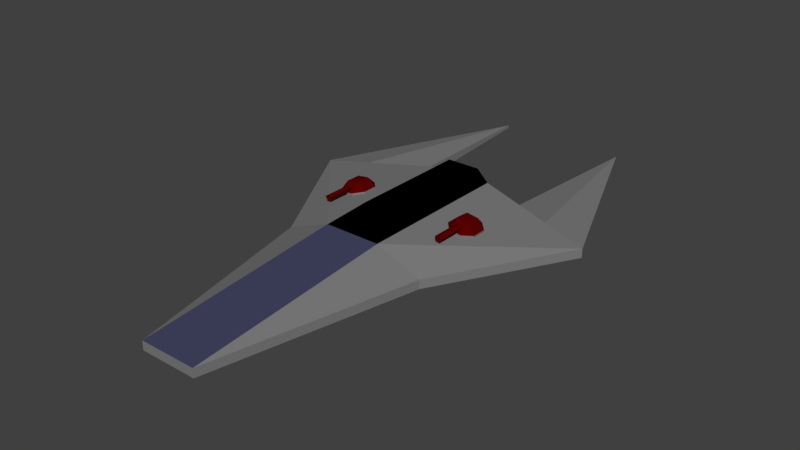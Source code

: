 # Source: ship1.blend  (saved by Blender 2.79.0; exported with 4.5.12 LTS)
import bpy
from mathutils import Matrix  # noqa: F401  (used for matrix-valued properties, if any)

bpy.ops.wm.read_factory_settings(use_empty=True)
scene = bpy.context.scene
scene.name = 'Scene'

# ---- collections
col_collection_1 = bpy.data.collections.new('Collection 1'); scene.collection.children.link(col_collection_1)

# ---- materials (node trees are filled in below, after node groups)
mat_mainshipmat = bpy.data.materials.new('MainShipMat')
mat_mainshipmat.alpha_threshold = 0.0
mat_mainshipmat.use_transparent_shadow = False
mat_mainshipmat.diffuse_color = (0.2019, 0.2019, 0.2019, 1.0)
mat_mainshipmat.roughness = 0.5
mat_mainshipmat.specular_intensity = 0.0
mat_mainshipmat.line_color = (0.0, 0.0, 0.0, 1.0)
mat_bandmat = bpy.data.materials.new('BandMat')
mat_bandmat.alpha_threshold = 0.0
mat_bandmat.use_transparent_shadow = False
mat_bandmat.diffuse_color = (0.05708, 0.06278, 0.1237, 1.0)
mat_bandmat.roughness = 0.5
mat_cockpitmat = bpy.data.materials.new('CockpitMat')
mat_cockpitmat.alpha_threshold = 0.0
mat_cockpitmat.use_transparent_shadow = False
mat_cockpitmat.diffuse_color = (0.0, 0.0, 0.0, 1.0)
mat_cockpitmat.roughness = 0.5
mat_turretmat = bpy.data.materials.new('TurretMat')
mat_turretmat.alpha_threshold = 0.0
mat_turretmat.use_transparent_shadow = False
mat_turretmat.diffuse_color = (0.1025, 0.0007104, 0.0003622, 1.0)
mat_turretmat.roughness = 0.5
mat_enginemat = bpy.data.materials.new('EngineMat')
mat_enginemat.alpha_threshold = 0.0
mat_enginemat.use_transparent_shadow = False
mat_enginemat.diffuse_color = (0.4839, 0.7771, 0.8, 1.0)
mat_enginemat.roughness = 0.5

# ---- material node trees

# ---- world
world_world = bpy.data.worlds.new('World'); scene.world = world_world
world_world.color = (0.05088, 0.05088, 0.05088)
world_world.use_sun_shadow = False
world_world.sun_shadow_jitter_overblur = 0.0
world_world.cycles.sampling_method = 'MANUAL'

# ---- meshes
me_cube = bpy.data.meshes.new('Cube')
me_cube.from_pydata([(-0.4941, -0.02982, 0.5785), (-0.4941, 0.02982, 0.5785), (-0.1903, 0.02982, 1.938), (-0.1903, -0.1491, 0.5785), (-0.1903, -0.02982, 1.938), (-0.1903, 0.1491, 0.5785), (-0.9934, -0.02982, -0.3033), (-0.9934, 0.02982, -0.3033), (-0.1903, -0.1491, -0.4755), (-0.1903, 0.1491, -0.4755), (-0.1115, 0.2248, 0.3319), (-0.1115, 0.2248, -0.4755), (-0.4051, 0.1618, 0.322), (-0.4389, 0.1567, 0.322), (-0.4514, 0.08665, -0.05391), (-0.41, 0.1448, 0.322), (-0.5059, 0.07836, 0.0012), (-0.3776, 0.1337, 0.1569), (-0.3231, 0.142, 0.1018), (-0.3859, 0.1882, 0.1018), (-0.3859, 0.1882, 0.0012), (-0.3231, 0.142, 0.0012), (-0.3776, 0.1337, -0.05391), (-0.5059, 0.07836, 0.1018), (-0.4514, 0.08665, 0.1569), (-0.3723, 0.09871, -0.05391), (-0.3178, 0.107, 0.0012), (-0.4568, 0.1217, 0.1569), (-0.4651, 0.1762, 0.1018), (-0.5112, 0.1134, 0.1018), (-0.4568, 0.1217, -0.05391), (-0.5112, 0.1134, 0.0012), (-0.4651, 0.1762, 0.0012), (-0.3178, 0.107, 0.1018), (-0.3723, 0.09871, 0.1569), (-0.4291, 0.1419, 0.322), (-0.3973, 0.1651, 0.322), (-0.4473, 0.1575, 0.322), (-0.4046, 0.1399, 0.322), (-0.4329, 0.1356, 0.322), (-0.4473, 0.1575, 0.1229), (-0.4329, 0.1356, 0.1467), (-0.4046, 0.1399, 0.1467), (-0.3973, 0.1651, 0.1229), (-0.4389, 0.1567, 0.2161), (-0.4291, 0.1419, 0.2161), (-0.4051, 0.1618, 0.2161), (-0.41, 0.1448, 0.2161), (-0.6922, 0.07455, -0.3679), (-0.6922, -0.07455, -0.3679), (-0.4484, -0.009941, -1.637), (-0.4484, 0.009939, -1.637), (-0.391, 0.03976, -0.4324), (-0.391, -0.03976, -0.4324), (-0.2628, 0.03756, -0.437), (-0.2528, 0.01421, -0.542), (-0.2628, -0.06605, -0.437), (-0.2528, -0.06027, -0.542), (-0.2967, 0.05024, -0.542), (-0.2967, -0.1041, -0.542), (-0.2333, 0.01337, -0.4849), (-0.2333, -0.03663, -0.4849), (0.2333, -0.03663, -0.4849), (0.2333, 0.01337, -0.4849), (-0.4231, 0.1666, 0.322), (-0.424, 0.1722, 0.1119), (-0.424, 0.1722, 0.322), (-0.4231, 0.1666, 0.2161), (0.4941, -0.02982, 0.5785), (0.4941, 0.02982, 0.5785), (0.1903, 0.02982, 1.938), (0.1903, -0.1491, 0.5785), (0.1903, -0.02982, 1.938), (0.1903, 0.1491, 0.5785), (0.9934, -0.02982, -0.3033), (0.9934, 0.02982, -0.3033), (0.1903, -0.1491, -0.4755), (0.1903, 0.1491, -0.4755), (0.1115, 0.2248, 0.3319), (0.1115, 0.2248, -0.4755), (0.4051, 0.1618, 0.322), (0.4389, 0.1567, 0.322), (0.4514, 0.08665, -0.0539), (0.41, 0.1448, 0.322), (0.5059, 0.07836, 0.001201), (0.3776, 0.1337, 0.1569), (0.3231, 0.142, 0.1018), (0.3859, 0.1882, 0.1018), (0.3859, 0.1882, 0.0012), (0.3231, 0.142, 0.0012), (0.3776, 0.1337, -0.0539), (0.5059, 0.07836, 0.1018), (0.4514, 0.08665, 0.1569), (0.3723, 0.09871, -0.0539), (0.3178, 0.107, 0.0012), (0.4568, 0.1217, 0.1569), (0.4651, 0.1762, 0.1018), (0.5112, 0.1134, 0.1018), (0.4568, 0.1217, -0.0539), (0.5112, 0.1134, 0.001201), (0.4651, 0.1762, 0.0012), (0.3178, 0.107, 0.1018), (0.3723, 0.09871, 0.1569), (0.4291, 0.1419, 0.322), (0.3973, 0.1651, 0.322), (0.4473, 0.1575, 0.322), (0.4046, 0.1399, 0.322), (0.4329, 0.1356, 0.322), (0.4473, 0.1575, 0.1229), (0.4329, 0.1356, 0.1467), (0.4046, 0.1399, 0.1467), (0.3973, 0.1651, 0.1229), (0.4389, 0.1567, 0.2161), (0.4291, 0.1419, 0.2161), (0.4051, 0.1618, 0.2161), (0.41, 0.1448, 0.2161), (0.6922, 0.07455, -0.3679), (0.6922, -0.07455, -0.3679), (0.4484, -0.009941, -1.637), (0.4484, 0.009939, -1.637), (0.391, 0.03976, -0.4324), (0.391, -0.03976, -0.4324), (-4.181e-07, 0.08936, -0.437), (-3.227e-07, 0.08274, -0.542), (0.2628, 0.03756, -0.437), (0.2528, 0.01421, -0.542), (0.2628, -0.06605, -0.437), (0.2528, -0.06027, -0.542), (0.2967, 0.05024, -0.542), (-3.361e-07, 0.1274, -0.542), (0.2967, -0.1041, -0.542), (0.2333, 0.01337, -0.4849), (-3.664e-07, 0.05938, -0.4849), (0.2333, -0.03663, -0.4849), (-3.374e-07, -0.03663, -0.4849), (-0.2333, -0.03663, -0.4849), (-0.2333, 0.01337, -0.4849), (0.4231, 0.1666, 0.322), (0.424, 0.1722, 0.1119), (0.424, 0.1722, 0.322), (0.4231, 0.1666, 0.2161)], [], [(4, 0, 3), (3, 71, 72, 4), (2, 5, 1), (8, 76, 71, 3), (11, 79, 77, 9), (9, 5, 10, 11), (53, 52, 9, 8), (73, 78, 10, 5), (78, 79, 11, 10), (4, 72, 70, 2), (28, 19, 20, 32), (38, 42, 43, 36), (31, 16, 23, 29), (27, 24, 34, 17), (18, 33, 26, 21), (3, 0, 6), (42, 17, 19, 43), (17, 18, 19), (20, 21, 22), (35, 45, 44, 13), (13, 44, 67, 64), (27, 28, 29), (30, 31, 32), (38, 36, 12, 15), (33, 18, 17, 34), (29, 23, 24, 27), (18, 21, 20, 19), (30, 14, 16, 31), (27, 17, 42, 41), (41, 42, 38, 39), (28, 32, 31, 29), (41, 39, 37, 40), (25, 22, 21, 26), (40, 65, 43, 19, 28), (22, 30, 32, 20), (22, 25, 14, 30), (65, 40, 37, 66), (43, 65, 66, 36), (64, 67, 46, 12), (36, 66, 64, 12), (39, 38, 15, 35), (41, 40, 28, 27), (46, 67, 44, 45, 47), (15, 12, 46, 47), (39, 35, 13, 37), (35, 15, 47, 45), (1, 5, 7), (8, 3, 6, 49), (49, 53, 8), (49, 6, 50), (7, 48, 51), (5, 9, 48, 7), (48, 52, 51), (53, 49, 50), (52, 48, 9), (76, 8, 9, 77), (4, 2, 1, 0), (6, 7, 51, 50), (52, 53, 50, 51), (0, 1, 7, 6), (58, 59, 56, 54), (127, 130, 59, 57), (129, 58, 54, 122), (123, 55, 58, 129), (55, 57, 59, 58), (134, 133, 127, 57, 61), (60, 132, 63, 62, 134, 61), (57, 55, 60, 61), (55, 123, 132, 60), (37, 13, 64, 66), (72, 71, 68), (70, 69, 73), (77, 79, 78, 73), (121, 76, 77, 120), (96, 100, 88, 87), (106, 104, 111, 110), (99, 97, 91, 84), (95, 85, 102, 92), (86, 89, 94, 101), (71, 74, 68), (110, 111, 87, 85), (85, 87, 86), (88, 90, 89), (103, 81, 112, 113), (81, 137, 140, 112), (95, 97, 96), (98, 100, 99), (106, 83, 80, 104), (101, 102, 85, 86), (97, 95, 92, 91), (86, 87, 88, 89), (98, 99, 84, 82), (95, 109, 110, 85), (109, 107, 106, 110), (96, 97, 99, 100), (109, 108, 105, 107), (93, 94, 89, 90), (108, 96, 87, 111, 138), (90, 88, 100, 98), (90, 98, 82, 93), (138, 139, 105, 108), (111, 104, 139, 138), (137, 80, 114, 140), (104, 80, 137, 139), (107, 103, 83, 106), (109, 95, 96, 108), (114, 115, 113, 112, 140), (83, 115, 114, 80), (107, 105, 81, 103), (103, 113, 115, 83), (69, 75, 73), (76, 117, 74, 71), (117, 76, 121), (117, 118, 74), (75, 119, 116), (73, 75, 116, 77), (116, 119, 120), (121, 118, 117), (120, 77, 116), (72, 68, 69, 70), (74, 118, 119, 75), (120, 119, 118, 121), (68, 74, 75, 69), (128, 124, 126, 130), (129, 122, 124, 128), (123, 129, 128, 125), (125, 128, 130, 127), (131, 133, 134, 135, 136, 132), (127, 133, 131, 125), (125, 131, 132, 123), (105, 139, 137, 81), (70, 73, 5, 2), (126, 56, 59, 130)])
me_cube.polygons.foreach_set('material_index', [1, 1, 0, 1, 2, 2, 0, 2, 2, 0, 3, 3, 0, 0, 0, 1, 3, 3, 3, 3, 3, 3, 3, 3, 0, 0, 3, 0, 3, 3, 3, 3, 0, 3, 3, 0, 3, 3, 3, 3, 3, 3, 3, 3, 3, 3, 0, 1, 0, 1, 0, 0, 0, 1, 0, 0, 0, 0, 0, 0, 0, 0, 0, 0, 0, 0, 0, 0, 0, 3, 1, 0, 2, 0, 3, 3, 0, 0, 0, 1, 3, 3, 3, 3, 0, 3, 3, 3, 0, 0, 3, 0, 3, 3, 3, 3, 0, 3, 3, 0, 3, 3, 0, 3, 3, 3, 0, 3, 3, 3, 0, 1, 0, 1, 0, 0, 0, 1, 0, 0, 0, 0, 0, 0, 0, 0, 0, 4, 0, 0, 3, 1, 0])
_ca = me_cube.color_attributes.new('Col', 'BYTE_COLOR', 'CORNER')
_ca.data.foreach_set('color', [1.0, 1.0, 1.0, 1.0, 1.0, 1.0, 1.0, 1.0, 1.0, 1.0, 1.0, 1.0, 1.0, 1.0, 1.0, 1.0, 1.0, 1.0, 1.0, 1.0, 1.0, 1.0, 1.0, 1.0, 1.0, 1.0, 1.0, 1.0, 1.0, 1.0, 1.0, 1.0, 1.0, 1.0, 1.0, 1.0, 1.0, 1.0, 1.0, 1.0, 1.0, 1.0, 1.0, 1.0, 1.0, 1.0, 1.0, 1.0, 1.0, 1.0, 1.0, 1.0, 1.0, 1.0, 1.0, 1.0, 1.0, 1.0, 1.0, 1.0, 1.0, 1.0, 1.0, 1.0, 1.0, 1.0, 1.0, 1.0, 1.0, 1.0, 1.0, 1.0, 1.0, 1.0, 1.0, 1.0, 1.0, 1.0, 1.0, 1.0, 1.0, 1.0, 1.0, 1.0, 1.0, 1.0, 1.0, 1.0, 1.0, 1.0, 1.0, 1.0, 1.0, 1.0, 1.0, 1.0, 1.0, 1.0, 1.0, 1.0, 1.0, 1.0, 1.0, 1.0, 1.0, 1.0, 1.0, 1.0, 1.0, 1.0, 1.0, 1.0, 1.0, 1.0, 1.0, 1.0, 1.0, 1.0, 1.0, 1.0, 1.0, 1.0, 1.0, 1.0, 1.0, 1.0, 1.0, 1.0, 1.0, 1.0, 1.0, 1.0, 1.0, 1.0, 1.0, 1.0, 1.0, 1.0, 1.0, 1.0, 1.0, 1.0, 1.0, 1.0, 1.0, 1.0, 1.0, 1.0, 1.0, 1.0, 1.0, 1.0, 1.0, 1.0, 1.0, 1.0, 1.0, 1.0, 1.0, 1.0, 1.0, 1.0, 1.0, 1.0, 1.0, 1.0, 1.0, 1.0, 1.0, 1.0, 1.0, 1.0, 1.0, 1.0, 1.0, 1.0, 1.0, 1.0, 1.0, 1.0, 1.0, 1.0, 1.0, 1.0, 1.0, 1.0, 1.0, 1.0, 1.0, 1.0, 1.0, 1.0, 1.0, 1.0, 1.0, 1.0, 1.0, 1.0, 1.0, 1.0, 1.0, 1.0, 1.0, 1.0, 1.0, 1.0, 1.0, 1.0, 1.0, 1.0, 1.0, 1.0, 1.0, 1.0, 1.0, 1.0, 1.0, 1.0, 1.0, 1.0, 1.0, 1.0, 1.0, 1.0, 1.0, 1.0, 1.0, 1.0, 1.0, 1.0, 1.0, 1.0, 1.0, 1.0, 1.0, 1.0, 1.0, 1.0, 1.0, 1.0, 1.0, 1.0, 1.0, 1.0, 1.0, 1.0, 1.0, 1.0, 1.0, 1.0, 1.0, 1.0, 1.0, 1.0, 1.0, 1.0, 1.0, 1.0, 1.0, 1.0, 1.0, 1.0, 1.0, 1.0, 1.0, 1.0, 1.0, 1.0, 1.0, 1.0, 1.0, 1.0, 1.0, 1.0, 1.0, 1.0, 1.0, 1.0, 1.0, 1.0, 1.0, 1.0, 1.0, 1.0, 1.0, 1.0, 1.0, 1.0, 1.0, 1.0, 1.0, 1.0, 1.0, 1.0, 1.0, 1.0, 1.0, 1.0, 1.0, 1.0, 1.0, 1.0, 1.0, 1.0, 1.0, 1.0, 1.0, 1.0, 1.0, 1.0, 1.0, 1.0, 1.0, 1.0, 1.0, 1.0, 1.0, 1.0, 1.0, 1.0, 1.0, 1.0, 1.0, 1.0, 1.0, 1.0, 1.0, 1.0, 1.0, 1.0, 1.0, 1.0, 1.0, 1.0, 1.0, 1.0, 1.0, 1.0, 1.0, 1.0, 1.0, 1.0, 1.0, 1.0, 1.0, 1.0, 1.0, 1.0, 1.0, 1.0, 1.0, 1.0, 1.0, 1.0, 1.0, 1.0, 1.0, 1.0, 1.0, 1.0, 1.0, 1.0, 1.0, 1.0, 1.0, 1.0, 1.0, 1.0, 1.0, 1.0, 1.0, 1.0, 1.0, 1.0, 1.0, 1.0, 1.0, 1.0, 1.0, 1.0, 1.0, 1.0, 1.0, 1.0, 1.0, 1.0, 1.0, 1.0, 1.0, 1.0, 1.0, 1.0, 1.0, 1.0, 1.0, 1.0, 1.0, 1.0, 1.0, 1.0, 1.0, 1.0, 1.0, 1.0, 1.0, 1.0, 1.0, 1.0, 1.0, 1.0, 1.0, 1.0, 1.0, 1.0, 1.0, 1.0, 1.0, 1.0, 1.0, 1.0, 1.0, 1.0, 1.0, 1.0, 1.0, 1.0, 1.0, 1.0, 1.0, 1.0, 1.0, 1.0, 1.0, 1.0, 1.0, 1.0, 1.0, 1.0, 1.0, 1.0, 1.0, 1.0, 1.0, 1.0, 1.0, 1.0, 1.0, 1.0, 1.0, 1.0, 1.0, 1.0, 1.0, 1.0, 1.0, 1.0, 1.0, 1.0, 1.0, 1.0, 1.0, 1.0, 1.0, 1.0, 1.0, 1.0, 1.0, 1.0, 1.0, 1.0, 1.0, 1.0, 1.0, 1.0, 1.0, 1.0, 1.0, 1.0, 1.0, 1.0, 1.0, 1.0, 1.0, 1.0, 1.0, 1.0, 1.0, 1.0, 1.0, 1.0, 1.0, 1.0, 1.0, 1.0, 1.0, 1.0, 1.0, 1.0, 1.0, 1.0, 1.0, 1.0, 1.0, 1.0, 1.0, 1.0, 1.0, 1.0, 1.0, 1.0, 1.0, 1.0, 1.0, 1.0, 1.0, 1.0, 1.0, 1.0, 1.0, 1.0, 1.0, 1.0, 1.0, 1.0, 1.0, 1.0, 1.0, 1.0, 1.0, 1.0, 1.0, 1.0, 1.0, 1.0, 1.0, 1.0, 1.0, 1.0, 1.0, 1.0, 1.0, 1.0, 1.0, 1.0, 1.0, 1.0, 1.0, 1.0, 1.0, 1.0, 1.0, 1.0, 1.0, 1.0, 1.0, 1.0, 1.0, 1.0, 1.0, 1.0, 1.0, 1.0, 1.0, 1.0, 1.0, 1.0, 1.0, 1.0, 1.0, 1.0, 1.0, 1.0, 1.0, 1.0, 1.0, 1.0, 1.0, 1.0, 1.0, 1.0, 1.0, 1.0, 1.0, 1.0, 1.0, 1.0, 1.0, 1.0, 1.0, 1.0, 1.0, 1.0, 1.0, 1.0, 1.0, 1.0, 1.0, 1.0, 1.0, 1.0, 1.0, 1.0, 1.0, 1.0, 1.0, 1.0, 1.0, 1.0, 1.0, 1.0, 1.0, 1.0, 1.0, 1.0, 1.0, 1.0, 1.0, 1.0, 1.0, 1.0, 1.0, 1.0, 1.0, 1.0, 1.0, 1.0, 1.0, 1.0, 1.0, 1.0, 1.0, 1.0, 1.0, 1.0, 1.0, 1.0, 1.0, 1.0, 1.0, 1.0, 1.0, 1.0, 1.0, 1.0, 1.0, 1.0, 1.0, 1.0, 1.0, 1.0, 1.0, 1.0, 1.0, 1.0, 1.0, 1.0, 1.0, 1.0, 1.0, 1.0, 1.0, 1.0, 1.0, 1.0, 1.0, 1.0, 1.0, 1.0, 1.0, 1.0, 1.0, 1.0, 1.0, 1.0, 1.0, 1.0, 1.0, 1.0, 1.0, 1.0, 1.0, 1.0, 1.0, 1.0, 1.0, 1.0, 1.0, 1.0, 1.0, 1.0, 1.0, 1.0, 1.0, 1.0, 1.0, 1.0, 1.0, 1.0, 1.0, 1.0, 1.0, 1.0, 1.0, 1.0, 1.0, 1.0, 1.0, 1.0, 1.0, 1.0, 1.0, 1.0, 1.0, 1.0, 1.0, 1.0, 1.0, 1.0, 1.0, 1.0, 1.0, 1.0, 1.0, 1.0, 1.0, 1.0, 1.0, 1.0, 1.0, 1.0, 1.0, 1.0, 1.0, 1.0, 1.0, 1.0, 1.0, 1.0, 1.0, 1.0, 1.0, 1.0, 1.0, 1.0, 1.0, 1.0, 1.0, 1.0, 1.0, 1.0, 1.0, 1.0, 1.0, 1.0, 1.0, 1.0, 1.0, 1.0, 1.0, 1.0, 1.0, 1.0, 1.0, 1.0, 1.0, 1.0, 1.0, 1.0, 1.0, 1.0, 1.0, 1.0, 1.0, 1.0, 1.0, 1.0, 1.0, 1.0, 1.0, 1.0, 1.0, 1.0, 1.0, 1.0, 1.0, 1.0, 1.0, 1.0, 1.0, 1.0, 1.0, 1.0, 1.0, 1.0, 1.0, 1.0, 1.0, 1.0, 1.0, 1.0, 1.0, 1.0, 1.0, 1.0, 1.0, 1.0, 1.0, 1.0, 1.0, 1.0, 1.0, 1.0, 1.0, 1.0, 1.0, 1.0, 1.0, 1.0, 1.0, 1.0, 1.0, 1.0, 1.0, 1.0, 1.0, 1.0, 1.0, 1.0, 1.0, 1.0, 1.0, 1.0, 1.0, 1.0, 1.0, 1.0, 1.0, 1.0, 1.0, 1.0, 1.0, 1.0, 1.0, 1.0, 1.0, 1.0, 1.0, 1.0, 1.0, 1.0, 1.0, 1.0, 1.0, 1.0, 1.0, 1.0, 1.0, 1.0, 1.0, 1.0, 1.0, 1.0, 1.0, 1.0, 1.0, 1.0, 1.0, 1.0, 1.0, 1.0, 1.0, 1.0, 1.0, 1.0, 1.0, 1.0, 1.0, 1.0, 1.0, 1.0, 1.0, 1.0, 1.0, 1.0, 1.0, 1.0, 1.0, 1.0, 1.0, 1.0, 1.0, 1.0, 1.0, 1.0, 1.0, 1.0, 1.0, 1.0, 1.0, 1.0, 1.0, 1.0, 1.0, 1.0, 1.0, 1.0, 1.0, 1.0, 1.0, 1.0, 1.0, 1.0, 1.0, 1.0, 1.0, 1.0, 1.0, 1.0, 1.0, 1.0, 1.0, 1.0, 1.0, 1.0, 1.0, 1.0, 1.0, 1.0, 1.0, 1.0, 1.0, 1.0, 1.0, 1.0, 1.0, 1.0, 1.0, 1.0, 1.0, 1.0, 1.0, 1.0, 1.0, 1.0, 1.0, 1.0, 1.0, 1.0, 1.0, 1.0, 1.0, 1.0, 1.0, 1.0, 1.0, 1.0, 1.0, 1.0, 1.0, 1.0, 1.0, 1.0, 1.0, 1.0, 1.0, 1.0, 1.0, 1.0, 1.0, 1.0, 1.0, 1.0, 1.0, 1.0, 1.0, 1.0, 1.0, 1.0, 1.0, 1.0, 1.0, 1.0, 1.0, 1.0, 1.0, 1.0, 1.0, 1.0, 1.0, 1.0, 1.0, 1.0, 1.0, 1.0, 1.0, 1.0, 1.0, 1.0, 1.0, 1.0, 1.0, 1.0, 1.0, 1.0, 1.0, 1.0, 1.0, 1.0, 1.0, 1.0, 1.0, 1.0, 1.0, 1.0, 1.0, 1.0, 1.0, 1.0, 1.0, 1.0, 1.0, 1.0, 1.0, 1.0, 1.0, 1.0, 1.0, 1.0, 1.0, 1.0, 1.0, 1.0, 1.0, 1.0, 1.0, 1.0, 1.0, 1.0, 1.0, 1.0, 1.0, 1.0, 1.0, 1.0, 1.0, 1.0, 1.0, 1.0, 1.0, 1.0, 1.0, 1.0, 1.0, 1.0, 1.0, 1.0, 1.0, 1.0, 1.0, 1.0, 1.0, 1.0, 1.0, 1.0, 1.0, 1.0, 1.0, 1.0, 1.0, 1.0, 1.0, 1.0, 1.0, 1.0, 1.0, 1.0, 1.0, 1.0, 1.0, 1.0, 1.0, 1.0, 1.0, 1.0, 1.0, 1.0, 1.0, 1.0, 1.0, 1.0, 1.0, 1.0, 1.0, 1.0, 1.0, 1.0, 1.0, 1.0, 1.0, 1.0, 1.0, 1.0, 1.0, 1.0, 1.0, 1.0, 1.0, 1.0, 1.0, 1.0, 1.0, 1.0, 1.0, 1.0, 1.0, 1.0, 1.0, 1.0, 1.0, 1.0, 1.0, 1.0, 1.0, 1.0, 1.0, 1.0, 1.0, 1.0, 1.0, 1.0, 1.0, 1.0, 1.0, 1.0, 1.0, 1.0, 1.0, 1.0, 1.0, 1.0, 1.0, 1.0, 1.0, 1.0, 1.0, 1.0, 1.0, 1.0, 1.0, 1.0, 1.0, 1.0, 1.0, 1.0, 1.0, 1.0, 1.0, 1.0, 1.0, 1.0, 1.0, 1.0, 1.0, 1.0, 1.0, 1.0, 1.0, 1.0, 1.0, 1.0, 1.0, 1.0, 1.0, 1.0, 1.0, 1.0, 1.0, 1.0, 1.0, 1.0, 1.0, 1.0, 1.0, 1.0, 1.0, 1.0, 1.0, 1.0, 1.0, 1.0, 1.0, 1.0, 1.0, 1.0, 1.0, 1.0, 1.0, 1.0, 1.0, 1.0, 1.0, 1.0, 1.0, 1.0, 1.0, 1.0, 1.0, 1.0, 1.0, 1.0, 1.0, 1.0, 1.0, 1.0, 1.0, 1.0, 1.0, 1.0, 1.0, 1.0, 1.0, 1.0, 1.0, 1.0, 1.0, 1.0, 1.0, 1.0, 1.0, 1.0, 1.0, 1.0, 1.0, 1.0, 1.0, 1.0, 1.0, 1.0, 1.0, 1.0, 1.0, 1.0, 1.0, 1.0, 1.0, 1.0, 1.0, 1.0, 1.0, 1.0, 1.0, 1.0, 1.0, 1.0, 1.0, 1.0, 1.0, 1.0, 1.0, 1.0, 1.0, 1.0, 1.0, 1.0, 1.0, 1.0, 1.0, 1.0, 1.0, 1.0, 1.0, 1.0, 1.0, 1.0, 1.0, 1.0, 1.0, 1.0, 1.0, 1.0, 1.0, 1.0, 1.0, 1.0, 1.0, 1.0, 1.0, 1.0, 1.0, 1.0, 1.0, 1.0, 1.0, 1.0, 1.0, 1.0, 1.0, 1.0, 1.0, 1.0, 1.0, 1.0, 1.0, 1.0, 1.0, 1.0, 1.0, 1.0, 1.0, 1.0, 1.0, 1.0, 1.0, 1.0, 1.0, 1.0, 1.0, 1.0, 1.0, 1.0, 1.0, 1.0, 1.0, 1.0, 1.0, 1.0, 1.0, 1.0, 1.0, 1.0, 1.0, 1.0, 1.0, 1.0, 1.0, 1.0, 1.0, 1.0, 1.0, 1.0, 1.0, 1.0, 1.0, 1.0, 1.0, 1.0, 1.0, 1.0, 1.0, 1.0, 1.0, 1.0, 1.0, 1.0, 1.0, 1.0, 1.0, 1.0, 1.0, 1.0, 1.0, 1.0, 1.0, 1.0, 1.0, 1.0, 1.0, 1.0, 1.0, 1.0, 1.0, 1.0, 1.0, 1.0, 1.0, 1.0, 1.0, 1.0, 1.0, 1.0, 1.0, 1.0, 1.0, 1.0, 1.0, 1.0, 1.0, 1.0, 1.0, 1.0, 1.0, 1.0, 1.0, 1.0, 1.0, 1.0, 1.0, 1.0, 1.0, 1.0, 1.0, 1.0, 1.0, 1.0, 1.0, 1.0, 1.0, 1.0, 1.0, 1.0, 1.0, 1.0, 1.0, 1.0, 1.0, 1.0, 1.0, 1.0, 1.0, 1.0, 1.0, 1.0, 1.0, 1.0, 1.0, 1.0, 1.0, 1.0, 1.0, 1.0, 1.0, 1.0, 1.0, 1.0, 1.0, 1.0, 1.0, 1.0, 1.0, 1.0, 1.0, 1.0, 1.0, 1.0, 1.0, 1.0, 1.0, 1.0, 1.0, 1.0, 1.0, 1.0, 1.0, 1.0, 1.0, 1.0, 1.0, 1.0, 1.0, 1.0, 1.0, 1.0, 1.0, 1.0, 1.0, 1.0, 1.0, 1.0, 1.0, 1.0, 1.0, 1.0, 1.0, 1.0, 1.0, 1.0, 1.0, 1.0, 1.0, 1.0, 1.0, 1.0, 1.0, 1.0, 1.0, 1.0, 1.0, 1.0, 1.0, 1.0, 1.0, 1.0, 1.0, 1.0, 1.0, 1.0, 1.0, 1.0, 1.0, 1.0, 1.0, 1.0, 1.0, 1.0, 1.0, 1.0, 1.0, 1.0, 1.0, 1.0, 1.0, 1.0, 1.0, 1.0, 1.0, 1.0, 1.0, 1.0, 1.0, 1.0, 1.0, 1.0, 1.0, 1.0, 1.0, 1.0, 1.0, 1.0, 1.0, 1.0, 1.0, 1.0, 1.0, 1.0, 1.0, 1.0, 1.0, 1.0, 1.0, 1.0, 1.0, 1.0, 1.0, 1.0, 1.0, 1.0, 1.0, 1.0, 1.0, 1.0, 1.0, 1.0, 1.0, 1.0, 1.0, 1.0, 1.0, 1.0, 1.0, 1.0, 1.0, 1.0, 1.0, 1.0, 1.0, 1.0, 1.0, 1.0, 1.0, 1.0, 1.0, 1.0, 1.0, 1.0, 1.0, 1.0, 1.0, 1.0, 1.0, 1.0, 1.0, 1.0, 1.0, 1.0, 1.0, 1.0, 1.0, 1.0, 1.0, 1.0, 1.0, 1.0, 1.0, 1.0, 1.0, 1.0, 1.0, 1.0, 1.0, 1.0, 1.0, 1.0, 1.0, 1.0, 1.0, 1.0, 1.0, 1.0, 1.0, 1.0, 1.0, 1.0, 1.0, 1.0, 1.0, 1.0, 1.0, 1.0, 1.0, 1.0, 1.0, 1.0, 1.0, 1.0, 1.0, 1.0, 1.0, 1.0, 1.0, 1.0, 1.0, 1.0, 1.0, 1.0, 1.0, 1.0, 1.0, 1.0, 1.0, 1.0, 1.0, 1.0, 1.0, 1.0, 1.0, 1.0, 1.0, 1.0, 1.0, 1.0, 1.0, 1.0, 1.0, 1.0, 1.0, 1.0, 1.0, 1.0, 1.0, 1.0, 1.0, 1.0, 1.0, 1.0, 1.0, 1.0, 1.0, 1.0, 1.0, 1.0, 1.0, 1.0, 1.0, 1.0, 1.0, 1.0, 1.0, 1.0, 1.0, 1.0, 1.0, 1.0, 1.0, 1.0, 1.0, 1.0, 1.0, 1.0, 1.0, 1.0, 1.0, 1.0, 1.0, 1.0, 1.0, 1.0, 1.0, 1.0, 1.0, 1.0, 1.0, 1.0, 1.0, 1.0, 1.0, 1.0, 1.0, 1.0, 1.0, 1.0, 1.0, 1.0, 1.0, 1.0, 1.0, 1.0, 1.0, 1.0, 1.0, 1.0, 1.0, 1.0, 1.0, 1.0, 1.0, 1.0, 1.0, 1.0, 1.0, 1.0, 1.0, 1.0, 1.0, 1.0, 1.0, 1.0, 1.0, 1.0, 1.0, 1.0, 1.0, 1.0, 1.0, 1.0, 1.0, 1.0, 1.0, 1.0, 1.0, 1.0, 1.0, 1.0, 1.0, 1.0, 1.0, 1.0, 1.0, 1.0, 1.0, 1.0, 1.0, 1.0, 1.0, 1.0, 1.0, 1.0, 1.0, 1.0, 1.0, 1.0, 1.0, 1.0, 1.0, 1.0, 1.0, 1.0, 1.0, 1.0, 1.0, 1.0, 1.0, 1.0, 1.0, 1.0, 1.0, 1.0, 1.0, 1.0, 1.0, 1.0, 1.0, 1.0, 1.0, 1.0, 1.0, 1.0, 1.0, 1.0, 1.0, 1.0, 1.0, 1.0, 1.0, 1.0, 1.0, 1.0, 1.0, 1.0, 1.0, 1.0, 1.0, 1.0, 1.0, 1.0, 1.0, 1.0, 1.0, 1.0, 1.0, 1.0, 1.0, 1.0, 1.0, 1.0, 1.0, 1.0, 1.0, 1.0, 1.0, 1.0, 1.0, 1.0, 1.0, 1.0, 1.0, 1.0, 1.0, 1.0, 1.0, 1.0, 1.0, 1.0, 1.0, 1.0, 1.0, 1.0, 1.0, 1.0, 1.0, 1.0, 1.0, 1.0, 1.0, 1.0, 1.0, 1.0, 1.0, 1.0, 1.0, 1.0, 1.0, 1.0, 1.0, 1.0, 1.0, 1.0, 1.0, 1.0, 1.0, 1.0, 1.0, 1.0, 1.0, 1.0, 1.0, 1.0, 1.0, 1.0, 1.0, 1.0, 1.0, 1.0, 1.0, 1.0, 1.0, 1.0, 1.0, 1.0, 1.0, 1.0, 1.0, 1.0, 1.0, 1.0, 1.0, 1.0, 1.0, 1.0, 1.0, 1.0, 1.0, 1.0, 1.0, 1.0, 1.0, 1.0, 1.0, 1.0, 1.0, 1.0, 1.0, 1.0, 1.0, 1.0, 1.0, 1.0, 1.0, 1.0, 1.0, 1.0, 1.0, 1.0, 1.0, 1.0, 1.0, 1.0, 1.0, 1.0, 1.0, 1.0, 1.0, 1.0, 1.0, 1.0, 1.0, 1.0, 1.0, 1.0, 1.0, 1.0, 1.0, 1.0, 1.0, 1.0, 1.0, 1.0, 1.0, 1.0, 1.0, 1.0, 1.0, 1.0, 1.0, 1.0, 1.0, 1.0, 1.0, 1.0, 1.0, 1.0, 1.0, 1.0, 1.0, 1.0, 1.0, 1.0, 1.0, 1.0, 1.0, 1.0, 1.0, 1.0, 1.0, 1.0, 1.0, 1.0, 1.0, 1.0, 1.0, 1.0, 1.0, 1.0, 1.0, 1.0, 1.0, 1.0, 1.0, 1.0, 1.0, 1.0, 1.0, 1.0, 1.0, 1.0, 1.0, 1.0, 1.0, 1.0, 1.0, 1.0, 1.0, 1.0, 1.0, 1.0, 1.0, 1.0, 1.0, 1.0, 1.0, 1.0, 1.0, 1.0, 1.0, 1.0, 1.0, 1.0, 1.0, 1.0, 1.0, 1.0, 1.0, 1.0, 1.0, 1.0, 1.0, 1.0, 1.0, 1.0, 1.0, 1.0, 1.0, 1.0, 1.0, 1.0, 1.0, 1.0, 1.0, 1.0, 1.0, 1.0, 1.0, 1.0, 1.0, 1.0, 1.0, 1.0, 1.0, 1.0, 1.0, 1.0, 1.0, 1.0])
me_cube.materials.append(mat_mainshipmat)
me_cube.materials.append(mat_bandmat)
me_cube.materials.append(mat_cockpitmat)
me_cube.materials.append(mat_turretmat)
me_cube.materials.append(mat_enginemat)
me_cube.use_remesh_preserve_volume = False
me_cube.use_remesh_preserve_attributes = False
me_cube.use_mirror_vertex_groups = False
me_cube.update()

# ---- objects
ob_ship = bpy.data.objects.new('ship', me_cube)

# ---- transforms, parenting, visibility, modifiers, constraints
ob_ship.location = (0.0, 0.0, 0.0)
ob_ship.rotation_euler = (-1.571, 3.142, 3.142)
ob_ship.scale = (0.1601, 0.1601, 0.1601)
ob_ship.lock_rotations_4d = False
ob_ship.empty_display_type = 'ARROWS'
ob_ship.lineart.crease_threshold = 0.0

# ---- collection membership
col_collection_1.objects.link(ob_ship)

# ---- scene / render settings (as saved in the file)
scene.frame_start = 1; scene.frame_end = 250; scene.frame_set(4)
scene.render.engine = 'BLENDER_EEVEE_NEXT'
scene.render.resolution_percentage = 50
scene.render.dither_intensity = 0.0
scene.cycles.use_denoising = False
scene.cycles.samples = 128
scene.cycles.sampling_pattern = 'TABULATED_SOBOL'
scene.cycles.light_sampling_threshold = 0.0
scene.cycles.use_adaptive_sampling = False
scene.cycles.use_light_tree = False
scene.cycles.blur_glossy = 0.0
scene.cycles.sample_clamp_indirect = 0.0
scene.view_settings.view_transform = 'Standard'
bpy.context.view_layer.update()

# ---- added for rendering (the .blend has no active camera and no usable light): camera, sun
cam_auto = bpy.data.cameras.new('AutoCamera')
cam_auto.lens = 50.0
cam_auto.sensor_width = 36.0
cam_auto.clip_end = 1000.0
ob_auto_camera = bpy.data.objects.new('AutoCamera', cam_auto)
scene.collection.objects.link(ob_auto_camera)
ob_auto_camera.location = (0.608543, -0.754378, 0.492897)
ob_auto_camera.rotation_euler = (1.09748, -7.21219e-08, 0.694738)
scene.camera = ob_auto_camera
light_auto_sun = bpy.data.lights.new('AutoSun', 'SUN')
light_auto_sun.energy = 3.0
light_auto_sun.angle = 0.0523599
ob_auto_sun = bpy.data.objects.new('AutoSun', light_auto_sun)
scene.collection.objects.link(ob_auto_sun)
ob_auto_sun.rotation_euler = (0.872665, 0.174533, 0.523599)
bpy.context.view_layer.update()
